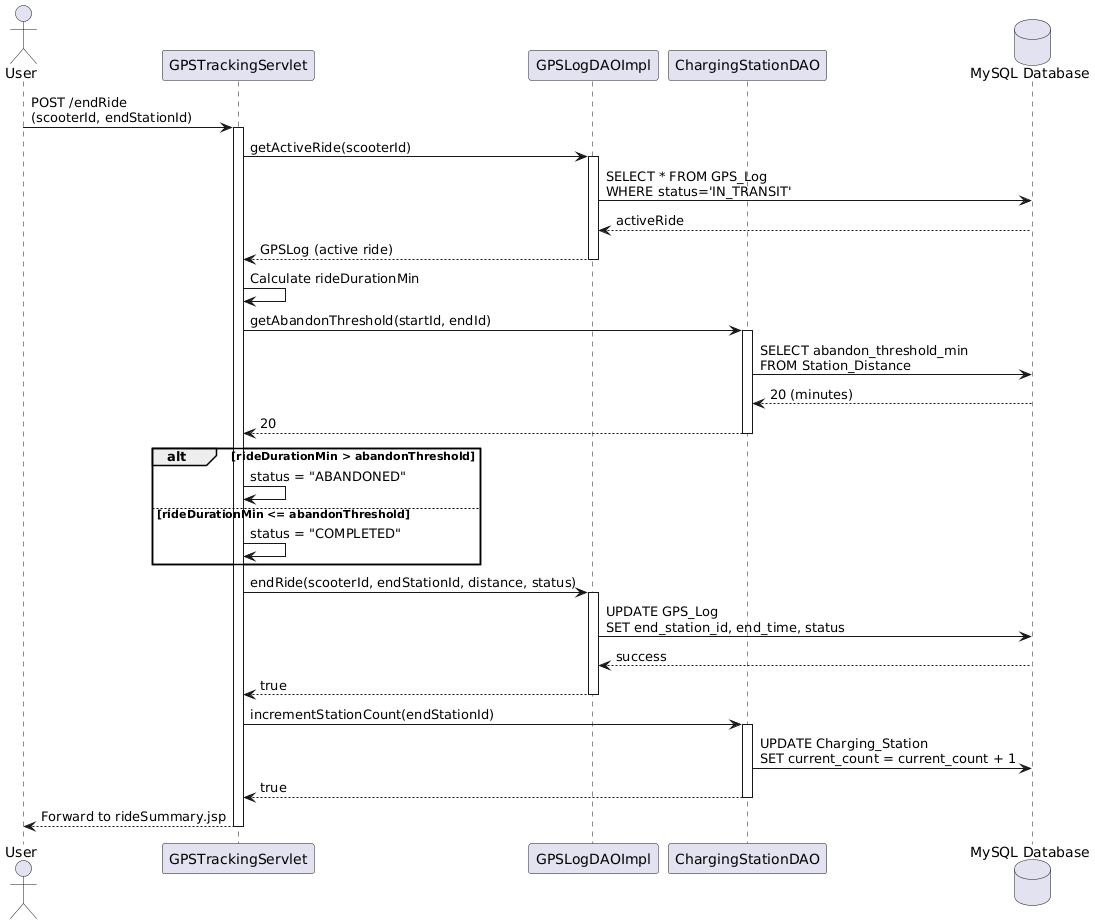

The diagram above was rendered by PlantUML. Its source (embedded in the PNG):
@startuml
actor User
participant "GPSTrackingServlet" as Servlet
participant "GPSLogDAOImpl" as DAO
participant "ChargingStationDAO" as StationDAO
database "MySQL Database" as DB

User -> Servlet: POST /endRide\n(scooterId, endStationId)
activate Servlet

Servlet -> DAO: getActiveRide(scooterId)
activate DAO
DAO -> DB: SELECT * FROM GPS_Log\nWHERE status='IN_TRANSIT'
DB --> DAO: activeRide
DAO --> Servlet: GPSLog (active ride)
deactivate DAO

Servlet -> Servlet: Calculate rideDurationMin

Servlet -> StationDAO: getAbandonThreshold(startId, endId)
activate StationDAO
StationDAO -> DB: SELECT abandon_threshold_min\nFROM Station_Distance
DB --> StationDAO: 20 (minutes)
StationDAO --> Servlet: 20
deactivate StationDAO

alt rideDurationMin > abandonThreshold
    Servlet -> Servlet: status = "ABANDONED"
else rideDurationMin <= abandonThreshold
    Servlet -> Servlet: status = "COMPLETED"
end

Servlet -> DAO: endRide(scooterId, endStationId, distance, status)
activate DAO
DAO -> DB: UPDATE GPS_Log\nSET end_station_id, end_time, status
DB --> DAO: success
DAO --> Servlet: true
deactivate DAO

Servlet -> StationDAO: incrementStationCount(endStationId)
activate StationDAO
StationDAO -> DB: UPDATE Charging_Station\nSET current_count = current_count + 1
StationDAO --> Servlet: true
deactivate StationDAO

Servlet --> User: Forward to rideSummary.jsp
deactivate Servlet
@enduml